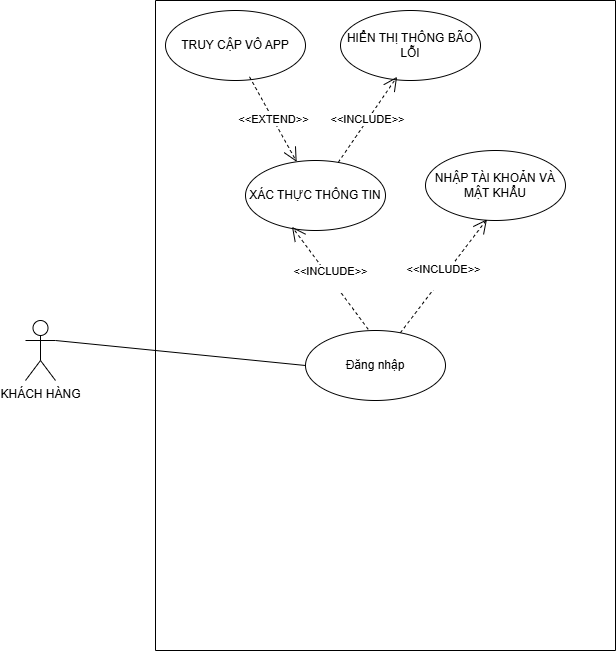

The diagram above was exported from draw.io. Its source (the exported page's mxGraphModel, read from the mxfile embedded in the PNG):
<mxGraphModel dx="1906" dy="1013" grid="1" gridSize="10" guides="1" tooltips="1" connect="1" arrows="1" fold="1" page="1" pageScale="1" pageWidth="850" pageHeight="1100" math="0" shadow="0">
  <root>
    <mxCell id="0" />
    <mxCell id="1" parent="0" />
    <mxCell id="YLSUklVeF5TrguHB8AJg-4" value="" style="swimlane;startSize=0;" vertex="1" parent="1">
      <mxGeometry x="170" y="190" width="460" height="650" as="geometry" />
    </mxCell>
    <mxCell id="YLSUklVeF5TrguHB8AJg-7" value="Đăng nhập" style="ellipse;whiteSpace=wrap;html=1;" vertex="1" parent="YLSUklVeF5TrguHB8AJg-4">
      <mxGeometry x="150" y="330" width="140" height="70" as="geometry" />
    </mxCell>
    <mxCell id="YLSUklVeF5TrguHB8AJg-19" value="XÁC THỰC THÔNG TIN" style="ellipse;whiteSpace=wrap;html=1;" vertex="1" parent="YLSUklVeF5TrguHB8AJg-4">
      <mxGeometry x="90" y="160" width="140" height="70" as="geometry" />
    </mxCell>
    <mxCell id="YLSUklVeF5TrguHB8AJg-20" value="&amp;lt;&amp;lt;INCLUDE&amp;gt;&amp;gt;&lt;div&gt;&lt;br&gt;&lt;/div&gt;" style="endArrow=open;endSize=12;dashed=1;html=1;rounded=0;exitX=0.448;exitY=-0.017;exitDx=0;exitDy=0;exitPerimeter=0;entryX=0.332;entryY=0.947;entryDx=0;entryDy=0;entryPerimeter=0;" edge="1" parent="YLSUklVeF5TrguHB8AJg-4" source="YLSUklVeF5TrguHB8AJg-7" target="YLSUklVeF5TrguHB8AJg-19">
      <mxGeometry x="-0.0064" width="160" relative="1" as="geometry">
        <mxPoint x="400" y="202.5" as="sourcePoint" />
        <mxPoint x="230" y="160" as="targetPoint" />
        <mxPoint as="offset" />
      </mxGeometry>
    </mxCell>
    <mxCell id="YLSUklVeF5TrguHB8AJg-22" value="NHẬP TÀI KHOẢN VÀ MẬT KHẨU" style="ellipse;whiteSpace=wrap;html=1;" vertex="1" parent="YLSUklVeF5TrguHB8AJg-4">
      <mxGeometry x="270" y="150" width="140" height="70" as="geometry" />
    </mxCell>
    <mxCell id="YLSUklVeF5TrguHB8AJg-23" value="&amp;lt;&amp;lt;INCLUDE&amp;gt;&amp;gt;&lt;div&gt;&lt;br&gt;&lt;/div&gt;" style="endArrow=open;endSize=12;dashed=1;html=1;rounded=0;entryX=0.439;entryY=0.983;entryDx=0;entryDy=0;entryPerimeter=0;" edge="1" parent="YLSUklVeF5TrguHB8AJg-4" source="YLSUklVeF5TrguHB8AJg-7" target="YLSUklVeF5TrguHB8AJg-22">
      <mxGeometry width="160" relative="1" as="geometry">
        <mxPoint x="180" y="310" as="sourcePoint" />
        <mxPoint x="340" y="310" as="targetPoint" />
      </mxGeometry>
    </mxCell>
    <mxCell id="YLSUklVeF5TrguHB8AJg-25" value="HIỂN THỊ THÔNG BÃO LỖI" style="ellipse;whiteSpace=wrap;html=1;" vertex="1" parent="YLSUklVeF5TrguHB8AJg-4">
      <mxGeometry x="185" y="10" width="140" height="70" as="geometry" />
    </mxCell>
    <mxCell id="YLSUklVeF5TrguHB8AJg-26" value="&amp;lt;&amp;lt;INCLUDE&amp;gt;&amp;gt;" style="endArrow=open;endSize=12;dashed=1;html=1;rounded=0;entryX=0.404;entryY=0.947;entryDx=0;entryDy=0;entryPerimeter=0;" edge="1" parent="YLSUklVeF5TrguHB8AJg-4" source="YLSUklVeF5TrguHB8AJg-19" target="YLSUklVeF5TrguHB8AJg-25">
      <mxGeometry width="160" relative="1" as="geometry">
        <mxPoint x="180" y="310" as="sourcePoint" />
        <mxPoint x="330" y="310" as="targetPoint" />
      </mxGeometry>
    </mxCell>
    <mxCell id="YLSUklVeF5TrguHB8AJg-27" value="TRUY CẬP VÔ APP" style="ellipse;whiteSpace=wrap;html=1;" vertex="1" parent="YLSUklVeF5TrguHB8AJg-4">
      <mxGeometry x="10" y="10" width="140" height="70" as="geometry" />
    </mxCell>
    <mxCell id="YLSUklVeF5TrguHB8AJg-28" value="&amp;lt;&amp;lt;EXTEND&amp;gt;&amp;gt;" style="endArrow=open;endSize=12;dashed=1;html=1;rounded=0;exitX=0.6;exitY=0.947;exitDx=0;exitDy=0;exitPerimeter=0;" edge="1" parent="YLSUklVeF5TrguHB8AJg-4" source="YLSUklVeF5TrguHB8AJg-27" target="YLSUklVeF5TrguHB8AJg-19">
      <mxGeometry width="160" relative="1" as="geometry">
        <mxPoint x="180" y="310" as="sourcePoint" />
        <mxPoint x="340" y="310" as="targetPoint" />
      </mxGeometry>
    </mxCell>
    <mxCell id="YLSUklVeF5TrguHB8AJg-5" value="KHÁCH HÀNG&lt;div&gt;&lt;br&gt;&lt;/div&gt;" style="shape=umlActor;verticalLabelPosition=bottom;verticalAlign=top;html=1;outlineConnect=0;" vertex="1" parent="1">
      <mxGeometry x="40" y="510" width="30" height="60" as="geometry" />
    </mxCell>
    <mxCell id="YLSUklVeF5TrguHB8AJg-9" value="" style="endArrow=none;html=1;rounded=0;entryX=0;entryY=0.5;entryDx=0;entryDy=0;exitX=1;exitY=0.3333333333333333;exitDx=0;exitDy=0;exitPerimeter=0;" edge="1" parent="1" source="YLSUklVeF5TrguHB8AJg-5" target="YLSUklVeF5TrguHB8AJg-7">
      <mxGeometry relative="1" as="geometry">
        <mxPoint x="80" y="470" as="sourcePoint" />
        <mxPoint x="240" y="470" as="targetPoint" />
      </mxGeometry>
    </mxCell>
  </root>
</mxGraphModel>